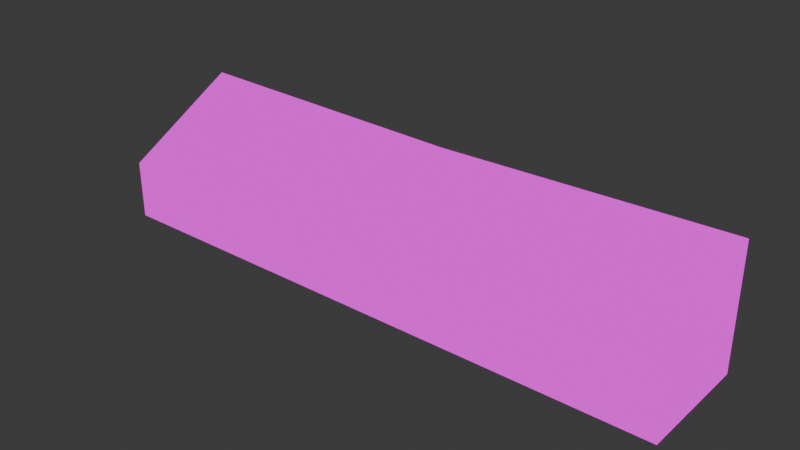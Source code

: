 # Source: ramp.blend  (saved by Blender 4.5.88; exported with 4.5.12 LTS)
import bpy
from mathutils import Matrix  # noqa: F401  (used for matrix-valued properties, if any)

bpy.ops.wm.read_factory_settings(use_empty=True)
scene = bpy.context.scene
scene.name = 'Scene'

# ---- collections
col_collection = bpy.data.collections.new('Collection'); scene.collection.children.link(col_collection)

# ---- images (referenced by path relative to the original .blend; pixels are not part of the script)
import os
ASSET_DIR = os.environ.get("B2B_ASSET_DIR", "")  # directory of the original .blend (textures are referenced by path, not embedded)
HERE = os.path.dirname(os.path.abspath(__file__))  # packed textures are extracted next to this script under _unpacked/

def load_image(name, relpath, width, height, colorspace="sRGB"):
    """Load a texture the original file referenced (path relative to the .blend, or extracted next to this script)."""
    p = next((c for c in (os.path.join(HERE, relpath), os.path.join(ASSET_DIR, relpath)) if relpath and os.path.exists(c)), "")
    if p:
        img = bpy.data.images.load(p, check_existing=True)
        img.name = name
    else:  # same state as the original file: an image datablock whose file is absent (Cycles renders it pink)
        img = bpy.data.images.new(name, width, height)
        img.source = "FILE"
        img.filepath = "//" + (relpath or name)
    img.colorspace_settings.name = colorspace
    return img
img_ramp_png = load_image('Ramp.png', 'Ramp.png', 1024, 1024, 'sRGB')

# ---- materials (node trees are filled in below, after node groups)
mat_ramp = bpy.data.materials.new('Ramp')
mat_ramp.alpha_threshold = 0.0
mat_ramp.roughness = 0.5
mat_ramp.line_color = (0.0, 0.0, 0.0, 1.0)

# ---- material node trees
mat_ramp.use_nodes = True; mat_ramp.node_tree.nodes.clear()
_N = mat_ramp.node_tree.nodes; _L = mat_ramp.node_tree.links
n0 = _N.new('ShaderNodeOutputMaterial'); n0.name = 'Material Output'; n0.location = (309, 300)
n1 = _N.new('ShaderNodeEmission'); n1.name = 'Emission'; n1.location = (19, 300)
n2 = _N.new('ShaderNodeTexImage'); n2.name = 'Image Texture'; n2.location = (-271, 280)
n2.image = img_ramp_png
n2.interpolation = 'Closest'
_L.new(n1.outputs[0], n0.inputs[0])
_L.new(n2.outputs[0], n1.inputs[0])
n0.is_active_output = True

# ---- world
world_world = bpy.data.worlds.new('World'); scene.world = world_world
world_world.use_nodes = True; world_world.node_tree.nodes.clear()
_N = world_world.node_tree.nodes; _L = world_world.node_tree.links
n0 = _N.new('ShaderNodeOutputWorld'); n0.name = 'World Output'; n0.location = (300, 300)
n1 = _N.new('ShaderNodeBackground'); n1.name = 'Background'; n1.location = (10, 300)
n1.inputs[0].default_value = (0.05088, 0.05088, 0.05088, 1.0)
_L.new(n1.outputs[0], n0.inputs[0])
n0.is_active_output = True
world_world.color = (0.05088, 0.05088, 0.05088)
world_world.sun_shadow_jitter_overblur = 0.0

# ---- meshes
me_ramp = bpy.data.meshes.new('Ramp')
me_ramp.from_pydata([(5.0, -1.0, -1.49e-08), (5.0, -1.0, -1.0), (-5.0, -1.0, -1.49e-08), (-5.0, -1.0, -1.0), (5.0, 1.0, 1.1), (5.0, 1.0, -1.0), (-5.0, 1.0, 1.1), (-5.0, 1.0, -1.0), (-8.742e-08, 1.0, -1.0), (8.742e-08, -1.0, -1.49e-08), (-8.742e-08, 1.0, 1.0), (8.742e-08, -1.0, -1.0)], [], [(9, 10, 6, 2), (3, 2, 6, 7), (8, 10, 4, 5), (11, 9, 2, 3), (5, 4, 0, 1), (1, 0, 9, 11), (7, 6, 10, 8), (0, 4, 10, 9)])
_uv = me_ramp.uv_layers.new(name='UVMap')
_uv.uv.foreach_set('vector', [0.2917, 0.4549, 0.2917, 1.0, 0.08336, 1.0, 0.08336, 0.4549, 0.08336, 0.0003226, 0.08336, 0.4549, 2.956e-05, 0.9549, 2.95e-05, 0.0003226, 0.7916, 0.000323, 0.7916, 0.9095, 0.5833, 0.9549, 0.5833, 0.0003229, 0.2917, 0.0003226, 0.2917, 0.4549, 0.08336, 0.4549, 0.08336, 0.0003226, 0.5833, 0.0003229, 0.5833, 0.9549, 0.5, 0.4549, 0.5, 0.0003229, 0.5, 0.0003229, 0.5, 0.4549, 0.2917, 0.4549, 0.2917, 0.0003226, 1.0, 0.0003227, 1.0, 0.9549, 0.7916, 0.9095, 0.7916, 0.000323, 0.5, 0.4549, 0.5, 1.0, 0.2917, 1.0, 0.2917, 0.4549])
me_ramp.materials.append(mat_ramp)
me_ramp.use_mirror_vertex_groups = False
me_ramp.update()

# ---- objects
ob_ramp_col = bpy.data.objects.new('Ramp-col', me_ramp)

# ---- transforms, parenting, visibility, modifiers, constraints
ob_ramp_col.location = (0.0, 0.0, 0.0)
ob_ramp_col.lock_rotations_4d = False
ob_ramp_col.empty_display_type = 'ARROWS'
ob_ramp_col.lineart.crease_threshold = 0.0

# ---- collection membership
col_collection.objects.link(ob_ramp_col)

# ---- scene / render settings (as saved in the file)
scene.frame_start = 1; scene.frame_end = 250; scene.frame_set(1)
scene.render.engine = 'BLENDER_EEVEE_NEXT'
bpy.context.view_layer.update()

# ---- added for rendering (the .blend has no active camera): camera
cam_auto = bpy.data.cameras.new('AutoCamera')
cam_auto.lens = 50.0
cam_auto.sensor_width = 36.0
cam_auto.clip_end = 1000.0
ob_auto_camera = bpy.data.objects.new('AutoCamera', cam_auto)
scene.collection.objects.link(ob_auto_camera)
ob_auto_camera.location = (9.63345, -11.5601, 7.75676)
ob_auto_camera.rotation_euler = (1.09748, -7.21219e-08, 0.694738)
scene.camera = ob_auto_camera
bpy.context.view_layer.update()
